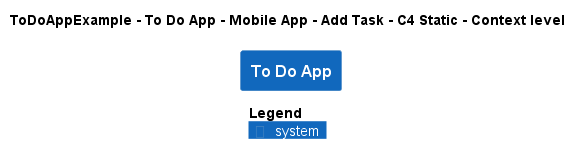

The diagram above was rendered by PlantUML. Its source (embedded in the PNG):
@startuml
!pragma layout smetana
!include ..\..\..\..\..\..\..\.c4s\C4_Context.puml

AddElementTag("c4interflow:lifecycle:new", $bgColor=green, $fontColor=#ffffff, $borderColor=green, $shadowing="False")
AddElementTag("c4interflow:lifecycle:changed", $bgColor=orange, $fontColor=#ffffff, $borderColor=orange, $shadowing="False")
AddElementTag("c4interflow:lifecycle:removed", $bgColor=red, $fontColor=#ffffff, $borderColor=red, $shadowing="False")

AddRelTag("c4interflow:lifecycle:new", $textColor=green, $lineColor=green)
AddRelTag("c4interflow:lifecycle:changed", $textColor=orange, $lineColor=orange)
AddRelTag("c4interflow:lifecycle:removed", $textColor=red, $lineColor=red)

SHOW_PERSON_PORTRAIT()
LAYOUT_TOP_DOWN()

skinparam linetype polyline

title ToDoAppExample - To Do App - Mobile App - Add Task - C4 Static - Context level

System(ToDoAppExample.SoftwareSystems.ToDoApp, "To Do App", "")



SHOW_LEGEND()
@enduml